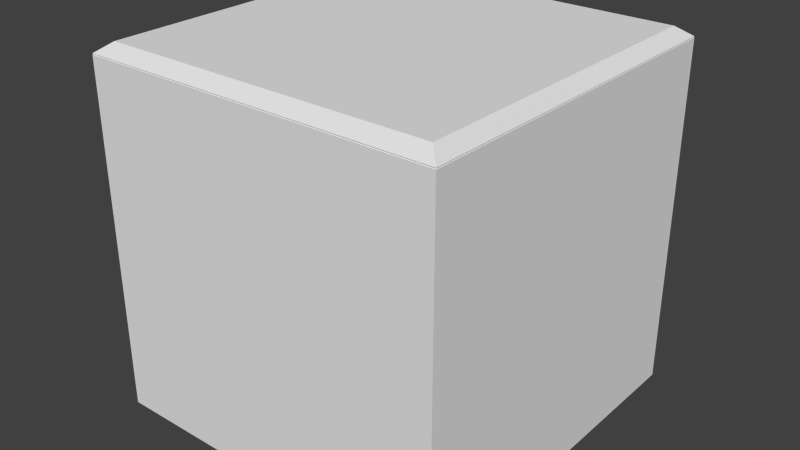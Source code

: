 # Source: blockFog.blend  (saved by Blender 2.69.0; exported with 4.5.12 LTS)
import bpy
from mathutils import Matrix  # noqa: F401  (used for matrix-valued properties, if any)

bpy.ops.wm.read_factory_settings(use_empty=True)
scene = bpy.context.scene
scene.name = 'Scene'

# ---- collections
col_collection_1 = bpy.data.collections.new('Collection 1'); scene.collection.children.link(col_collection_1)

# ---- world
world_world = bpy.data.worlds.new('World'); scene.world = world_world
world_world.color = (0.05088, 0.05088, 0.05088)
world_world.use_sun_shadow = False
world_world.sun_shadow_jitter_overblur = 0.0
world_world.cycles.sampling_method = 'MANUAL'
world_world.cycles.sample_map_resolution = 256

# ---- meshes
me_cube_002 = bpy.data.meshes.new('Cube.002')
me_cube_002.from_pydata([(-1.0, -1.0, 0.952), (-0.925, -0.925, 1.007), (-1.0, 1.0, 0.952), (-0.925, 0.925, 1.007), (1.0, 1.0, 0.952), (0.925, 0.925, 1.007), (1.0, -1.0, 0.952), (0.925, -0.925, 1.007)], [], [(7, 5, 3, 1), (1, 3, 2, 0), (3, 5, 4, 2), (5, 7, 6, 4), (7, 1, 0, 6)])
_uv = me_cube_002.uv_layers.new(name='UVMap')
_uv.uv.foreach_set('vector', [0.9461, 0.04728, 0.9451, 0.9464, 0.04585, 0.9527, 0.04692, 0.05357, 0.04692, 0.05357, 0.04585, 0.9527, 9.958e-05, 0.9999, 9.964e-05, 0.008132, 0.04585, 0.9527, 0.9451, 0.9464, 0.9919, 0.9919, 9.958e-05, 0.9999, 0.9451, 0.9464, 0.9461, 0.04728, 0.9919, 9.958e-05, 0.9919, 0.9919, 0.9461, 0.04728, 0.04692, 0.05357, 9.964e-05, 0.008132, 0.9919, 9.958e-05])
me_cube_002.use_remesh_preserve_volume = False
me_cube_002.use_remesh_preserve_attributes = False
me_cube_002.use_mirror_vertex_groups = False
me_cube_002.update()
me_cube_001 = bpy.data.meshes.new('Cube.001')
me_cube_001.from_pydata([(-1.0, -1.0, -1.0), (-1.0, 1.0, -1.0), (1.0, 1.0, -1.0), (1.0, -1.0, -1.0), (-1.0, -1.0, 0.945), (-0.925, -0.925, 1.0), (-1.0, 1.0, 0.945), (-0.925, 0.925, 1.0), (1.0, 1.0, 0.945), (0.925, 0.925, 1.0), (1.0, -1.0, 0.945), (0.925, -0.925, 1.0)], [], [(11, 9, 7, 5), (8, 10, 3, 2), (4, 6, 1, 0), (0, 1, 2, 3), (6, 8, 2, 1), (5, 7, 6, 4), (7, 9, 8, 6), (9, 11, 10, 8), (11, 5, 4, 10), (10, 4, 0, 3)])
_uv = me_cube_001.uv_layers.new(name='UVMap')
_uv.uv.foreach_set('vector', [0.9461, 0.04728, 0.9451, 0.9464, 0.04585, 0.9527, 0.04692, 0.05357, 0.0, 0.0, 0.0, 0.0, 0.0, 0.0, 0.0, 0.0, 0.0, 0.0, 0.0, 0.0, 0.0, 0.0, 0.0, 0.0, 0.0, 0.0, 0.0, 0.0, 0.0, 0.0, 0.0, 0.0, 0.0, 0.0, 0.0, 0.0, 0.0, 0.0, 0.0, 0.0, 0.04692, 0.05357, 0.04585, 0.9527, 9.958e-05, 0.9999, 9.964e-05, 0.008132, 0.04585, 0.9527, 0.9451, 0.9464, 0.9919, 0.9919, 9.958e-05, 0.9999, 0.9451, 0.9464, 0.9461, 0.04728, 0.9919, 9.958e-05, 0.9919, 0.9919, 0.9461, 0.04728, 0.04692, 0.05357, 9.964e-05, 0.008132, 0.9919, 9.958e-05, 0.0, 0.0, 0.0, 0.0, 0.0, 0.0, 0.0, 0.0])
me_cube_001.use_remesh_preserve_volume = False
me_cube_001.use_remesh_preserve_attributes = False
me_cube_001.use_mirror_vertex_groups = False
me_cube_001.update()

# ---- objects
ob_cube_000 = bpy.data.objects.new('Cube.000', me_cube_002)
ob_cube_001 = bpy.data.objects.new('Cube.001', me_cube_001)

# ---- transforms, parenting, visibility, modifiers, constraints
ob_cube_000.location = (0.0, 0.0, 0.0)
ob_cube_000.lineart.crease_threshold = 0.0
ob_cube_001.location = (0.0, 0.0, 0.0)
ob_cube_001.lineart.crease_threshold = 0.0

# ---- collection membership
col_collection_1.objects.link(ob_cube_000)
col_collection_1.objects.link(ob_cube_001)

# ---- scene / render settings (as saved in the file)
scene.frame_start = 1; scene.frame_end = 250; scene.frame_set(1)
scene.render.engine = 'BLENDER_EEVEE_NEXT'
scene.render.image_settings.compression = 90
scene.render.resolution_percentage = 50
scene.render.dither_intensity = 0.0
scene.cycles.use_denoising = False
scene.cycles.samples = 10
scene.cycles.sampling_pattern = 'TABULATED_SOBOL'
scene.cycles.light_sampling_threshold = 0.0
scene.cycles.use_adaptive_sampling = False
scene.cycles.use_light_tree = False
scene.cycles.blur_glossy = 0.0
scene.cycles.volume_bounces = 1
scene.cycles.pixel_filter_type = 'GAUSSIAN'
scene.cycles.sample_clamp_indirect = 0.0
scene.view_settings.view_transform = 'Standard'
bpy.context.view_layer.update()

# ---- added for rendering (the .blend has no active camera and no usable light): camera, sun
cam_auto = bpy.data.cameras.new('AutoCamera')
cam_auto.lens = 50.0
cam_auto.sensor_width = 36.0
cam_auto.clip_end = 1000.0
ob_auto_camera = bpy.data.objects.new('AutoCamera', cam_auto)
scene.collection.objects.link(ob_auto_camera)
ob_auto_camera.location = (3.20882, -3.85058, 2.57055)
ob_auto_camera.rotation_euler = (1.09748, -7.21219e-08, 0.694738)
scene.camera = ob_auto_camera
light_auto_sun = bpy.data.lights.new('AutoSun', 'SUN')
light_auto_sun.energy = 3.0
light_auto_sun.angle = 0.0523599
ob_auto_sun = bpy.data.objects.new('AutoSun', light_auto_sun)
scene.collection.objects.link(ob_auto_sun)
ob_auto_sun.rotation_euler = (0.872665, 0.174533, 0.523599)
bpy.context.view_layer.update()
